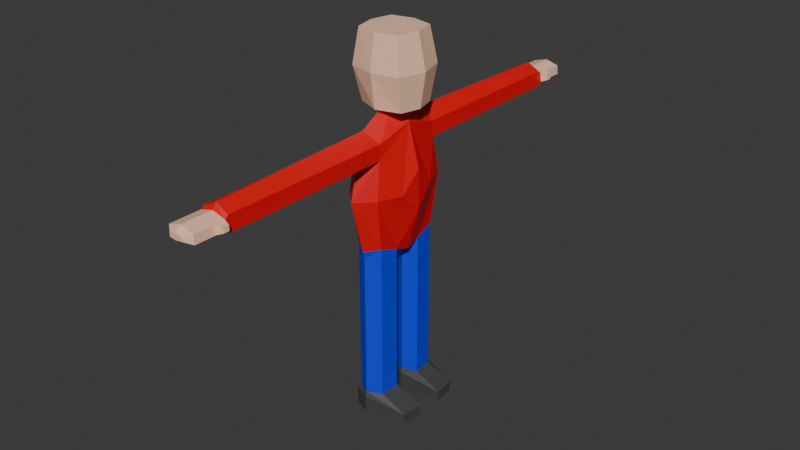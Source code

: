 # Source: Player.blend  (saved by Blender 4.5.88; exported with 4.5.12 LTS)
import bpy
from mathutils import Matrix  # noqa: F401  (used for matrix-valued properties, if any)

bpy.ops.wm.read_factory_settings(use_empty=True)
scene = bpy.context.scene
scene.name = 'Scene'

# ---- materials (node trees are filled in below, after node groups)
mat_suit = bpy.data.materials.new('Suit')
mat_skin = bpy.data.materials.new('Skin')
mat_pants = bpy.data.materials.new('Pants')
mat_shoe = bpy.data.materials.new('Shoe')

# ---- material node trees
mat_suit.use_nodes = True; mat_suit.node_tree.nodes.clear()
_N = mat_suit.node_tree.nodes; _L = mat_suit.node_tree.links
n0 = _N.new('ShaderNodeBsdfPrincipled'); n0.name = 'Principled BSDF'; n0.location = (-200, 100)
n0.inputs[0].default_value = (0.8006, 0.0, 0.005528, 1.0)
n1 = _N.new('ShaderNodeOutputMaterial'); n1.name = 'Material Output'; n1.location = (200, 100)
_L.new(n0.outputs[0], n1.inputs[0])
n1.is_active_output = True
mat_skin.use_nodes = True; mat_skin.node_tree.nodes.clear()
_N = mat_skin.node_tree.nodes; _L = mat_skin.node_tree.links
n0 = _N.new('ShaderNodeBsdfPrincipled'); n0.name = 'Principled BSDF'; n0.location = (-200, 100)
n0.inputs[0].default_value = (1.0, 0.613, 0.4237, 1.0)
n1 = _N.new('ShaderNodeOutputMaterial'); n1.name = 'Material Output'; n1.location = (200, 100)
_L.new(n0.outputs[0], n1.inputs[0])
n1.is_active_output = True
mat_pants.use_nodes = True; mat_pants.node_tree.nodes.clear()
_N = mat_pants.node_tree.nodes; _L = mat_pants.node_tree.links
n0 = _N.new('ShaderNodeBsdfPrincipled'); n0.name = 'Principled BSDF'; n0.location = (-200, 100)
n0.inputs[0].default_value = (0.004982, 0.0401, 0.8003, 1.0)
n1 = _N.new('ShaderNodeOutputMaterial'); n1.name = 'Material Output'; n1.location = (200, 100)
_L.new(n0.outputs[0], n1.inputs[0])
n1.is_active_output = True
mat_shoe.use_nodes = True; mat_shoe.node_tree.nodes.clear()
_N = mat_shoe.node_tree.nodes; _L = mat_shoe.node_tree.links
n0 = _N.new('ShaderNodeBsdfPrincipled'); n0.name = 'Principled BSDF'; n0.location = (-200, 100)
n0.inputs[0].default_value = (0.06508, 0.06508, 0.06526, 1.0)
n1 = _N.new('ShaderNodeOutputMaterial'); n1.name = 'Material Output'; n1.location = (200, 100)
_L.new(n0.outputs[0], n1.inputs[0])
n1.is_active_output = True

# ---- world
world_world = bpy.data.worlds.new('World'); scene.world = world_world
world_world.use_nodes = True; world_world.node_tree.nodes.clear()
_N = world_world.node_tree.nodes; _L = world_world.node_tree.links
n0 = _N.new('ShaderNodeOutputWorld'); n0.name = 'World Output'; n0.location = (200, 100)
n1 = _N.new('ShaderNodeBackground'); n1.name = 'Background'; n1.location = (-200, 100)
n1.inputs[0].default_value = (0.05088, 0.05088, 0.05088, 1.0)
_L.new(n1.outputs[0], n0.inputs[0])
n0.is_active_output = True
world_world.color = (0.05088, 0.05088, 0.05088)
world_world.sun_shadow_jitter_overblur = 0.0

# ---- meshes
me_cube_002 = bpy.data.meshes.new('Cube.002')
me_cube_002.from_pydata([(-0.5852, 1.326, 6.6), (-0.5852, 1.326, 10.48), (0.4339, 1.326, 6.6), (0.4339, 1.326, 10.48), (-0.6969, -6.02e-07, 6.175), (-0.6969, -6.02e-07, 10.91), (-0.6969, 1.617, 8.541), (-0.07568, 1.617, 6.175), (-0.07568, 1.617, 10.91), (0.5455, 1.617, 8.541), (0.5455, -6.02e-07, 6.175), (0.5455, -6.02e-07, 10.91), (-0.9312, -6.02e-07, 8.541), (-0.07568, 2.227, 8.541), (-0.07568, -6.02e-07, 5.808), (-0.07568, -6.02e-07, 11.8), (-0.07568, 1.915, 9.754), (0.4664, 1.411, 9.916), (-0.6189, 1.414, 9.896), (-0.5852, 7.924, 10.48), (0.4339, 7.924, 10.48), (-0.07568, 7.924, 10.73), (-0.07568, 7.924, 9.754), (0.4664, 7.924, 9.916), (-0.6189, 7.924, 9.896), (0.4339, 4.788, 10.48), (0.4664, 4.831, 9.916), (-0.5852, 4.788, 10.48), (-0.07568, 4.934, 10.82), (-0.07568, 4.885, 9.754), (-0.6189, 4.832, 9.896), (0.4339, 4.532, 10.48), (-0.5852, 4.532, 10.48), (-0.6189, 4.58, 9.896), (0.4664, 4.578, 9.916), (-0.07568, 4.691, 10.83), (-0.07568, 4.656, 9.754), (0.8907, 0.7351, 8.541), (0.9744, -6.02e-07, 9.304), (0.9744, -6.02e-07, 7.778), (-0.5852, 8.052, 10.37), (0.4339, 8.052, 10.37), (-0.07568, 8.052, 10.51), (-0.07568, 8.052, 9.949), (0.4664, 8.052, 10.04), (-0.6189, 8.052, 10.03), (-0.5852, 9.225, 10.37), (0.4339, 9.225, 10.37), (-0.07568, 9.225, 10.51), (-0.07568, 9.225, 9.949), (0.4664, 9.225, 10.04), (-0.6189, 9.225, 10.03), (-0.3145, 9.428, 10.28), (0.1629, 9.428, 10.28), (-0.07579, 9.428, 10.35), (-0.07579, 9.428, 10.09), (0.1782, 9.428, 10.13), (-0.3303, 9.428, 10.13), (-0.07568, 8.639, 9.949), (0.4664, 8.434, 10.04), (-0.5852, 8.639, 10.37), (-0.6189, 8.639, 10.03), (0.4339, 8.434, 10.37), (-0.07568, 8.639, 10.51), (0.6743, 8.131, 10.32), (0.6934, 8.131, 10.13), (0.6934, 8.355, 10.13), (0.6743, 8.355, 10.32), (0.4967, 0.5801, 6.361), (-0.07568, 0.3848, 5.819), (-0.6416, 0.6569, 6.386), (-0.07568, 1.7, 6.495), (0.4339, 1.326, 3.605), (-0.07568, 1.617, 3.605), (-0.5852, 1.326, 3.605), (0.4967, 0.5801, 3.605), (-0.07568, 0.3848, 3.605), (-0.6416, 0.6569, 3.605), (0.4339, 1.326, 3.347), (-0.07568, 1.617, 3.347), (-0.5852, 1.326, 3.347), (0.4967, 0.5801, 3.347), (-0.6416, 0.6569, 3.347), (-0.07568, 0.3848, 3.347), (0.4339, 1.326, 0.6803), (-0.07568, 1.617, 0.6803), (-0.5852, 1.326, 0.6803), (0.4967, 0.5801, 0.6803), (-0.6416, 0.6569, 0.6803), (-0.07568, 0.3848, 0.6803), (1.469, 1.362, 0.2331), (-0.076, 1.683, 0.5092), (-0.7335, 1.362, 0.5092), (1.55, 0.5385, 0.2331), (-0.8062, 0.6232, 0.5092), (-0.076, 0.323, 0.5092), (1.469, 1.362, -0.1619), (-0.076, 1.683, -0.1619), (-0.7335, 1.362, -0.1619), (1.55, 0.5385, -0.1619), (-0.8062, 0.6232, -0.1619), (-0.076, 0.323, -0.1619), (-0.5852, -1.326, 6.6), (-0.5852, -1.326, 10.48), (0.4339, -1.326, 6.6), (0.4339, -1.326, 10.48), (-0.6969, -1.617, 8.541), (-0.07568, -1.617, 6.175), (-0.07568, -1.617, 10.91), (0.5455, -1.617, 8.541), (-0.07568, -2.227, 8.541), (-0.07568, -1.915, 9.754), (0.4664, -1.411, 9.916), (-0.6189, -1.414, 9.896), (-0.5852, -7.924, 10.48), (0.4339, -7.924, 10.48), (-0.07568, -7.924, 10.73), (-0.07568, -7.924, 9.754), (0.4664, -7.924, 9.916), (-0.6189, -7.924, 9.896), (0.4339, -4.788, 10.48), (0.4664, -4.831, 9.916), (-0.5852, -4.788, 10.48), (-0.07568, -4.934, 10.82), (-0.07568, -4.885, 9.754), (-0.6189, -4.832, 9.896), (0.4339, -4.532, 10.48), (-0.5852, -4.532, 10.48), (-0.6189, -4.58, 9.896), (0.4664, -4.578, 9.916), (-0.07568, -4.691, 10.83), (-0.07568, -4.656, 9.754), (0.8907, -0.7351, 8.541), (-0.5852, -8.052, 10.37), (0.4339, -8.052, 10.37), (-0.07568, -8.052, 10.51), (-0.07568, -8.052, 9.949), (0.4664, -8.052, 10.04), (-0.6189, -8.052, 10.03), (-0.5852, -9.225, 10.37), (0.4339, -9.225, 10.37), (-0.07568, -9.225, 10.51), (-0.07568, -9.225, 9.949), (0.4664, -9.225, 10.04), (-0.6189, -9.225, 10.03), (-0.3145, -9.428, 10.28), (0.1629, -9.428, 10.28), (-0.07579, -9.428, 10.35), (-0.07579, -9.428, 10.09), (0.1782, -9.428, 10.13), (-0.3303, -9.428, 10.13), (-0.07568, -8.639, 9.949), (0.4664, -8.434, 10.04), (-0.5852, -8.639, 10.37), (-0.6189, -8.639, 10.03), (0.4339, -8.434, 10.37), (-0.07568, -8.639, 10.51), (0.6743, -8.131, 10.32), (0.6934, -8.131, 10.13), (0.6934, -8.355, 10.13), (0.6743, -8.355, 10.32), (0.4967, -0.5801, 6.361), (-0.07568, -0.3848, 5.819), (-0.6416, -0.6569, 6.386), (-0.07568, -1.7, 6.495), (0.4339, -1.326, 3.605), (-0.07568, -1.617, 3.605), (-0.5852, -1.326, 3.605), (0.4967, -0.5801, 3.605), (-0.07568, -0.3848, 3.605), (-0.6416, -0.6569, 3.605), (0.4339, -1.326, 3.347), (-0.07568, -1.617, 3.347), (-0.5852, -1.326, 3.347), (0.4967, -0.5801, 3.347), (-0.6416, -0.6569, 3.347), (-0.07568, -0.3848, 3.347), (0.4339, -1.326, 0.6803), (-0.07568, -1.617, 0.6803), (-0.5852, -1.326, 0.6803), (0.4967, -0.5801, 0.6803), (-0.6416, -0.6569, 0.6803), (-0.07568, -0.3848, 0.6803), (1.469, -1.362, 0.2331), (-0.076, -1.683, 0.5092), (-0.7335, -1.362, 0.5092), (1.55, -0.5385, 0.2331), (-0.8062, -0.6232, 0.5092), (-0.076, -0.323, 0.5092), (1.469, -1.362, -0.1619), (-0.076, -1.683, -0.1619), (-0.7335, -1.362, -0.1619), (1.55, -0.5385, -0.1619), (-0.8062, -0.6232, -0.1619), (-0.076, -0.323, -0.1619), (-0.9332, -0.6475, 11.46), (-0.8873, -0.8116, 14.05), (-0.9332, 0.6475, 11.46), (-0.8873, 0.8116, 14.05), (0.8184, -0.7438, 11.46), (0.7359, -0.8116, 14.05), (0.8184, 0.7438, 11.46), (0.7359, 0.8116, 14.05), (-1.076, -6.02e-07, 11.46), (-1.076, -0.9342, 12.75), (-1.076, -6.02e-07, 14.05), (-1.076, 0.9342, 12.75), (-0.07568, 1.0, 11.46), (-0.07568, 1.0, 14.05), (0.9243, 1.0, 12.75), (1.021, -6.02e-07, 11.46), (0.9243, -6.02e-07, 14.05), (0.9243, -1.0, 12.75), (-0.07568, -1.0, 11.46), (-0.07568, -1.0, 14.05), (-0.07568, -6.02e-07, 14.05), (-0.07568, -6.02e-07, 11.46), (-0.07568, -1.199, 12.75), (1.225, -6.02e-07, 12.75), (-0.07568, 1.199, 12.75), (-1.233, -6.02e-07, 12.75)], [], [(12, 5, 1, 18, 6), (4, 12, 6, 0, 70), (0, 71, 7), (6, 18, 16, 13), (13, 16, 17, 9), (7, 71, 2), (7, 2, 72, 73), (68, 69, 76, 75), (3, 8, 15, 11), (8, 1, 5, 15), (26, 29, 22, 23), (27, 28, 21, 19), (25, 26, 23, 20), (30, 27, 19, 24), (28, 25, 20, 21), (29, 30, 24, 22), (36, 33, 30, 29), (35, 31, 25, 28), (33, 32, 27, 30), (31, 34, 26, 25), (32, 35, 28, 27), (34, 36, 29, 26), (17, 16, 36, 34), (1, 8, 35, 32), (3, 17, 34, 31), (18, 1, 32, 33), (8, 3, 31, 35), (16, 18, 33, 36), (9, 17, 3, 11, 38, 37), (2, 9, 37, 39, 10, 68), (24, 19, 40, 45), (21, 20, 41, 42), (22, 24, 45, 43), (20, 23, 44, 41), (19, 21, 42, 40), (23, 22, 43, 44), (59, 58, 49, 50), (61, 60, 46, 51), (63, 62, 47, 48), (58, 61, 51, 49), (62, 59, 50, 47), (60, 63, 48, 46), (49, 51, 57, 55), (47, 50, 56, 53), (46, 48, 54, 52), (50, 49, 55, 56), (51, 46, 52, 57), (48, 47, 53, 54), (52, 54, 53, 56, 55, 57), (40, 42, 63, 60), (62, 41, 64, 67), (43, 45, 61, 58), (42, 41, 62, 63), (45, 40, 60, 61), (44, 43, 58, 59), (64, 65, 66, 67), (59, 62, 67, 66), (44, 59, 66, 65), (41, 44, 65, 64), (69, 68, 10, 14), (70, 69, 14, 4), (76, 77, 82, 83), (2, 71, 13, 9), (71, 0, 6, 13), (81, 83, 89, 87), (2, 68, 75, 72), (69, 70, 77, 76), (0, 7, 73, 74), (70, 0, 74, 77), (77, 74, 80, 82), (72, 75, 81, 78), (73, 72, 78, 79), (75, 76, 83, 81), (74, 73, 79, 80), (85, 84, 90, 91), (78, 81, 87, 84), (83, 82, 88, 89), (79, 78, 84, 85), (82, 80, 86, 88), (80, 79, 85, 86), (93, 95, 101, 99), (89, 88, 94, 95), (88, 86, 92, 94), (86, 85, 91, 92), (87, 89, 95, 93), (84, 87, 93, 90), (97, 96, 99, 101, 100, 98), (90, 93, 99, 96), (91, 90, 96, 97), (95, 94, 100, 101), (94, 92, 98, 100), (92, 91, 97, 98), (37, 38, 39), (12, 106, 113, 103, 5), (4, 163, 102, 106, 12), (102, 107, 164), (106, 110, 111, 113), (110, 109, 112, 111), (107, 104, 164), (107, 166, 165, 104), (161, 168, 169, 162), (105, 11, 15, 108), (108, 15, 5, 103), (121, 118, 117, 124), (122, 114, 116, 123), (120, 115, 118, 121), (125, 119, 114, 122), (123, 116, 115, 120), (124, 117, 119, 125), (131, 124, 125, 128), (130, 123, 120, 126), (128, 125, 122, 127), (126, 120, 121, 129), (127, 122, 123, 130), (129, 121, 124, 131), (112, 129, 131, 111), (103, 127, 130, 108), (105, 126, 129, 112), (113, 128, 127, 103), (108, 130, 126, 105), (111, 131, 128, 113), (109, 132, 38, 11, 105, 112), (104, 161, 10, 39, 132, 109), (119, 138, 133, 114), (116, 135, 134, 115), (117, 136, 138, 119), (115, 134, 137, 118), (114, 133, 135, 116), (118, 137, 136, 117), (152, 143, 142, 151), (154, 144, 139, 153), (156, 141, 140, 155), (151, 142, 144, 154), (155, 140, 143, 152), (153, 139, 141, 156), (142, 148, 150, 144), (140, 146, 149, 143), (139, 145, 147, 141), (143, 149, 148, 142), (144, 150, 145, 139), (141, 147, 146, 140), (145, 150, 148, 149, 146, 147), (133, 153, 156, 135), (155, 160, 157, 134), (136, 151, 154, 138), (135, 156, 155, 134), (138, 154, 153, 133), (137, 152, 151, 136), (157, 160, 159, 158), (152, 159, 160, 155), (137, 158, 159, 152), (134, 157, 158, 137), (162, 14, 10, 161), (163, 4, 14, 162), (169, 176, 175, 170), (104, 109, 110, 164), (164, 110, 106, 102), (174, 180, 182, 176), (104, 165, 168, 161), (162, 169, 170, 163), (102, 167, 166, 107), (163, 170, 167, 102), (170, 175, 173, 167), (165, 171, 174, 168), (166, 172, 171, 165), (168, 174, 176, 169), (167, 173, 172, 166), (178, 184, 183, 177), (171, 177, 180, 174), (176, 182, 181, 175), (172, 178, 177, 171), (175, 181, 179, 173), (173, 179, 178, 172), (186, 192, 194, 188), (182, 188, 187, 181), (181, 187, 185, 179), (179, 185, 184, 178), (180, 186, 188, 182), (177, 183, 186, 180), (190, 191, 193, 194, 192, 189), (183, 189, 192, 186), (184, 190, 189, 183), (188, 194, 193, 187), (187, 193, 191, 185), (185, 191, 190, 184), (132, 39, 38), (220, 205, 198, 206), (219, 208, 202, 209), (218, 211, 200, 212), (217, 214, 196, 204), (216, 210, 199, 213), (215, 205, 196, 214), (211, 215, 214, 200), (202, 208, 215, 211), (208, 198, 205, 215), (203, 216, 213, 195), (197, 207, 216, 203), (207, 201, 210, 216), (213, 217, 204, 195), (199, 212, 217, 213), (212, 200, 214, 217), (210, 218, 212, 199), (201, 209, 218, 210), (209, 202, 211, 218), (207, 219, 209, 201), (197, 206, 219, 207), (206, 198, 208, 219), (203, 220, 206, 197), (195, 204, 220, 203), (204, 196, 205, 220)])
me_cube_002.polygons.foreach_set('material_index', [0, 0, 2, 0, 0, 2, 2, 2, 0, 0, 0, 0, 0, 0, 0, 0, 0, 0, 0, 0, 0, 0, 0, 0, 0, 0, 0, 0, 0, 0, 0, 0, 0, 0, 0, 0, 1, 1, 1, 1, 1, 1, 1, 1, 1, 1, 1, 1, 1, 1, 1, 1, 1, 1, 1, 1, 1, 1, 1, 2, 2, 2, 0, 0, 2, 2, 2, 2, 2, 2, 2, 2, 2, 2, 3, 2, 2, 2, 2, 2, 3, 3, 3, 3, 3, 3, 3, 3, 3, 3, 3, 3, 0, 0, 0, 2, 0, 0, 2, 2, 2, 0, 0, 0, 0, 0, 0, 0, 0, 0, 0, 0, 0, 0, 0, 0, 0, 0, 0, 0, 0, 0, 0, 0, 0, 0, 0, 0, 0, 1, 1, 1, 1, 1, 1, 1, 1, 1, 1, 1, 1, 1, 1, 1, 1, 1, 1, 1, 1, 1, 1, 1, 2, 2, 2, 0, 0, 2, 2, 2, 2, 2, 2, 2, 2, 2, 2, 3, 2, 2, 2, 2, 2, 3, 3, 3, 3, 3, 3, 3, 3, 3, 3, 3, 3, 0, 1, 1, 1, 1, 1, 1, 1, 1, 1, 1, 1, 1, 1, 1, 1, 1, 1, 1, 1, 1, 1, 1, 1, 1])
_uv = me_cube_002.uv_layers.new(name='UVMap')
_uv.uv.foreach_set('vector', [0.5, 0.125, 0.625, 0.125, 0.625, 0.25, 0.5872, 0.25, 0.5, 0.25, 0.375, 0.125, 0.5, 0.125, 0.5, 0.25, 0.375, 0.25, 0.375, 0.1869, 0.375, 0.25, 0.3919, 0.375, 0.375, 0.375, 0.5, 0.25, 0.5872, 0.25, 0.5641, 0.375, 0.5, 0.375, 0.5, 0.375, 0.5641, 0.375, 0.5885, 0.5, 0.5, 0.5, 0.375, 0.375, 0.3919, 0.375, 0.375, 0.5, 0.375, 0.375, 0.375, 0.5, 0.375, 0.5, 0.375, 0.375, 0.375, 0.5703, 0.25, 0.5953, 0.25, 0.5953, 0.375, 0.5703, 0.625, 0.5, 0.75, 0.5, 0.75, 0.625, 0.625, 0.625, 0.75, 0.5, 0.875, 0.5, 0.875, 0.625, 0.75, 0.625, 0.5885, 0.5, 0.5641, 0.375, 0.5641, 0.375, 0.5885, 0.5, 0.875, 0.5, 0.75, 0.5, 0.75, 0.5, 0.875, 0.5, 0.625, 0.5, 0.5885, 0.5, 0.5885, 0.5, 0.625, 0.5, 0.5872, 0.25, 0.625, 0.25, 0.625, 0.25, 0.5872, 0.25, 0.75, 0.5, 0.625, 0.5, 0.625, 0.5, 0.75, 0.5, 0.5641, 0.375, 0.5872, 0.25, 0.5872, 0.25, 0.5641, 0.375, 0.5641, 0.375, 0.5872, 0.25, 0.5872, 0.25, 0.5641, 0.375, 0.75, 0.5, 0.625, 0.5, 0.625, 0.5, 0.75, 0.5, 0.5872, 0.25, 0.625, 0.25, 0.625, 0.25, 0.5872, 0.25, 0.625, 0.5, 0.5885, 0.5, 0.5885, 0.5, 0.625, 0.5, 0.875, 0.5, 0.75, 0.5, 0.75, 0.5, 0.875, 0.5, 0.5885, 0.5, 0.5641, 0.375, 0.5641, 0.375, 0.5885, 0.5, 0.5885, 0.5, 0.5641, 0.375, 0.5641, 0.375, 0.5885, 0.5, 0.875, 0.5, 0.75, 0.5, 0.75, 0.5, 0.875, 0.5, 0.625, 0.5, 0.5885, 0.5, 0.5885, 0.5, 0.625, 0.5, 0.5872, 0.25, 0.625, 0.25, 0.625, 0.25, 0.5872, 0.25, 0.75, 0.5, 0.625, 0.5, 0.625, 0.5, 0.75, 0.5, 0.5641, 0.375, 0.5872, 0.25, 0.5872, 0.25, 0.5641, 0.375, 0.5, 0.5, 0.5885, 0.5, 0.625, 0.5, 0.625, 0.625, 0.5403, 0.625, 0.5, 0.5682, 0.375, 0.5, 0.5, 0.5, 0.5, 0.5682, 0.4597, 0.625, 0.375, 0.625, 0.375, 0.5703, 0.5872, 0.25, 0.625, 0.25, 0.625, 0.25, 0.5872, 0.25, 0.75, 0.5, 0.625, 0.5, 0.625, 0.5, 0.75, 0.5, 0.5641, 0.375, 0.5872, 0.25, 0.5872, 0.25, 0.5641, 0.375, 0.625, 0.5, 0.5885, 0.5, 0.5885, 0.5, 0.625, 0.5, 0.875, 0.5, 0.75, 0.5, 0.75, 0.5, 0.875, 0.5, 0.5885, 0.5, 0.5641, 0.375, 0.5641, 0.375, 0.5885, 0.5, 0.5885, 0.5, 0.5641, 0.375, 0.5641, 0.375, 0.5885, 0.5, 0.5872, 0.25, 0.625, 0.25, 0.625, 0.25, 0.5872, 0.25, 0.75, 0.5, 0.625, 0.5, 0.625, 0.5, 0.75, 0.5, 0.5641, 0.375, 0.5872, 0.25, 0.5872, 0.25, 0.5641, 0.375, 0.625, 0.5, 0.5885, 0.5, 0.5885, 0.5, 0.625, 0.5, 0.875, 0.5, 0.75, 0.5, 0.75, 0.5, 0.875, 0.5, 0.5641, 0.375, 0.5872, 0.25, 0.5872, 0.25, 0.5641, 0.375, 0.625, 0.5, 0.5885, 0.5, 0.5885, 0.5, 0.625, 0.5, 0.875, 0.5, 0.75, 0.5, 0.75, 0.5, 0.875, 0.5, 0.5885, 0.5, 0.5641, 0.375, 0.5641, 0.375, 0.5885, 0.5, 0.5872, 0.25, 0.625, 0.25, 0.625, 0.25, 0.5872, 0.25, 0.75, 0.5, 0.625, 0.5, 0.625, 0.5, 0.75, 0.5, 0.625, 0.25, 0.75, 0.5, 0.625, 0.5, 0.5885, 0.5, 0.5641, 0.375, 0.5872, 0.25, 0.875, 0.5, 0.75, 0.5, 0.75, 0.5, 0.875, 0.5, 0.625, 0.5, 0.625, 0.5, 0.625, 0.5, 0.625, 0.5, 0.5641, 0.375, 0.5872, 0.25, 0.5872, 0.25, 0.5641, 0.375, 0.75, 0.5, 0.625, 0.5, 0.625, 0.5, 0.75, 0.5, 0.5872, 0.25, 0.625, 0.25, 0.625, 0.25, 0.5872, 0.25, 0.5885, 0.5, 0.5641, 0.375, 0.5641, 0.375, 0.5885, 0.5, 0.625, 0.5, 0.5885, 0.5, 0.5885, 0.5, 0.625, 0.5, 0.5885, 0.5, 0.625, 0.5, 0.625, 0.5, 0.5885, 0.5, 0.5885, 0.5, 0.5885, 0.5, 0.5885, 0.5, 0.5885, 0.5, 0.625, 0.5, 0.5885, 0.5, 0.5885, 0.5, 0.625, 0.5, 0.25, 0.5953, 0.375, 0.5703, 0.375, 0.625, 0.25, 0.625, 0.125, 0.5631, 0.25, 0.5953, 0.25, 0.625, 0.125, 0.625, 0.25, 0.5953, 0.125, 0.5631, 0.125, 0.5631, 0.25, 0.5953, 0.375, 0.5, 0.3919, 0.375, 0.5, 0.375, 0.5, 0.5, 0.3919, 0.375, 0.375, 0.25, 0.5, 0.25, 0.5, 0.375, 0.375, 0.5703, 0.25, 0.5953, 0.25, 0.5953, 0.375, 0.5703, 0.375, 0.5, 0.375, 0.5703, 0.375, 0.5703, 0.375, 0.5, 0.25, 0.5953, 0.125, 0.5631, 0.125, 0.5631, 0.25, 0.5953, 0.375, 0.25, 0.375, 0.375, 0.375, 0.375, 0.375, 0.25, 0.375, 0.1869, 0.375, 0.25, 0.375, 0.25, 0.375, 0.1869, 0.375, 0.1869, 0.375, 0.25, 0.375, 0.25, 0.375, 0.1869, 0.375, 0.5, 0.375, 0.5703, 0.375, 0.5703, 0.375, 0.5, 0.375, 0.375, 0.375, 0.5, 0.375, 0.5, 0.375, 0.375, 0.375, 0.5703, 0.25, 0.5953, 0.25, 0.5953, 0.375, 0.5703, 0.375, 0.25, 0.375, 0.375, 0.375, 0.375, 0.375, 0.25, 0.375, 0.375, 0.375, 0.5, 0.375, 0.5, 0.375, 0.375, 0.375, 0.5, 0.375, 0.5703, 0.375, 0.5703, 0.375, 0.5, 0.25, 0.5953, 0.125, 0.5631, 0.125, 0.5631, 0.25, 0.5953, 0.375, 0.375, 0.375, 0.5, 0.375, 0.5, 0.375, 0.375, 0.375, 0.1869, 0.375, 0.25, 0.375, 0.25, 0.375, 0.1869, 0.375, 0.25, 0.375, 0.375, 0.375, 0.375, 0.375, 0.25, 0.375, 0.5703, 0.25, 0.5953, 0.25, 0.5953, 0.375, 0.5703, 0.25, 0.5953, 0.125, 0.5631, 0.125, 0.5631, 0.25, 0.5953, 0.375, 0.1869, 0.375, 0.25, 0.375, 0.25, 0.375, 0.1869, 0.375, 0.25, 0.375, 0.375, 0.375, 0.375, 0.375, 0.25, 0.375, 0.5703, 0.25, 0.5953, 0.25, 0.5953, 0.375, 0.5703, 0.375, 0.5, 0.375, 0.5703, 0.375, 0.5703, 0.375, 0.5, 0.375, 0.375, 0.375, 0.5, 0.375, 0.5703, 0.25, 0.5953, 0.375, 0.1869, 0.375, 0.25, 0.375, 0.5, 0.375, 0.5703, 0.375, 0.5703, 0.375, 0.5, 0.375, 0.375, 0.375, 0.5, 0.375, 0.5, 0.375, 0.375, 0.25, 0.5953, 0.125, 0.5631, 0.125, 0.5631, 0.25, 0.5953, 0.375, 0.1869, 0.375, 0.25, 0.375, 0.25, 0.375, 0.1869, 0.375, 0.25, 0.375, 0.375, 0.375, 0.375, 0.375, 0.25, 0.5, 0.5682, 0.5403, 0.625, 0.4597, 0.625, 0.5, 0.125, 0.5, 0.25, 0.5872, 0.25, 0.625, 0.25, 0.625, 0.125, 0.375, 0.125, 0.375, 0.1869, 0.375, 0.25, 0.5, 0.25, 0.5, 0.125, 0.375, 0.25, 0.375, 0.375, 0.3919, 0.375, 0.5, 0.25, 0.5, 0.375, 0.5641, 0.375, 0.5872, 0.25, 0.5, 0.375, 0.5, 0.5, 0.5885, 0.5, 0.5641, 0.375, 0.375, 0.375, 0.375, 0.5, 0.3919, 0.375, 0.375, 0.375, 0.375, 0.375, 0.375, 0.5, 0.375, 0.5, 0.375, 0.5703, 0.375, 0.5703, 0.25, 0.5953, 0.25, 0.5953, 0.625, 0.5, 0.625, 0.625, 0.75, 0.625, 0.75, 0.5, 0.75, 0.5, 0.75, 0.625, 0.875, 0.625, 0.875, 0.5, 0.5885, 0.5, 0.5885, 0.5, 0.5641, 0.375, 0.5641, 0.375, 0.875, 0.5, 0.875, 0.5, 0.75, 0.5, 0.75, 0.5, 0.625, 0.5, 0.625, 0.5, 0.5885, 0.5, 0.5885, 0.5, 0.5872, 0.25, 0.5872, 0.25, 0.625, 0.25, 0.625, 0.25, 0.75, 0.5, 0.75, 0.5, 0.625, 0.5, 0.625, 0.5, 0.5641, 0.375, 0.5641, 0.375, 0.5872, 0.25, 0.5872, 0.25, 0.5641, 0.375, 0.5641, 0.375, 0.5872, 0.25, 0.5872, 0.25, 0.75, 0.5, 0.75, 0.5, 0.625, 0.5, 0.625, 0.5, 0.5872, 0.25, 0.5872, 0.25, 0.625, 0.25, 0.625, 0.25, 0.625, 0.5, 0.625, 0.5, 0.5885, 0.5, 0.5885, 0.5, 0.875, 0.5, 0.875, 0.5, 0.75, 0.5, 0.75, 0.5, 0.5885, 0.5, 0.5885, 0.5, 0.5641, 0.375, 0.5641, 0.375, 0.5885, 0.5, 0.5885, 0.5, 0.5641, 0.375, 0.5641, 0.375, 0.875, 0.5, 0.875, 0.5, 0.75, 0.5, 0.75, 0.5, 0.625, 0.5, 0.625, 0.5, 0.5885, 0.5, 0.5885, 0.5, 0.5872, 0.25, 0.5872, 0.25, 0.625, 0.25, 0.625, 0.25, 0.75, 0.5, 0.75, 0.5, 0.625, 0.5, 0.625, 0.5, 0.5641, 0.375, 0.5641, 0.375, 0.5872, 0.25, 0.5872, 0.25, 0.5, 0.5, 0.5, 0.5682, 0.5403, 0.625, 0.625, 0.625, 0.625, 0.5, 0.5885, 0.5, 0.375, 0.5, 0.375, 0.5703, 0.375, 0.625, 0.4597, 0.625, 0.5, 0.5682, 0.5, 0.5, 0.5872, 0.25, 0.5872, 0.25, 0.625, 0.25, 0.625, 0.25, 0.75, 0.5, 0.75, 0.5, 0.625, 0.5, 0.625, 0.5, 0.5641, 0.375, 0.5641, 0.375, 0.5872, 0.25, 0.5872, 0.25, 0.625, 0.5, 0.625, 0.5, 0.5885, 0.5, 0.5885, 0.5, 0.875, 0.5, 0.875, 0.5, 0.75, 0.5, 0.75, 0.5, 0.5885, 0.5, 0.5885, 0.5, 0.5641, 0.375, 0.5641, 0.375, 0.5885, 0.5, 0.5885, 0.5, 0.5641, 0.375, 0.5641, 0.375, 0.5872, 0.25, 0.5872, 0.25, 0.625, 0.25, 0.625, 0.25, 0.75, 0.5, 0.75, 0.5, 0.625, 0.5, 0.625, 0.5, 0.5641, 0.375, 0.5641, 0.375, 0.5872, 0.25, 0.5872, 0.25, 0.625, 0.5, 0.625, 0.5, 0.5885, 0.5, 0.5885, 0.5, 0.875, 0.5, 0.875, 0.5, 0.75, 0.5, 0.75, 0.5, 0.5641, 0.375, 0.5641, 0.375, 0.5872, 0.25, 0.5872, 0.25, 0.625, 0.5, 0.625, 0.5, 0.5885, 0.5, 0.5885, 0.5, 0.875, 0.5, 0.875, 0.5, 0.75, 0.5, 0.75, 0.5, 0.5885, 0.5, 0.5885, 0.5, 0.5641, 0.375, 0.5641, 0.375, 0.5872, 0.25, 0.5872, 0.25, 0.625, 0.25, 0.625, 0.25, 0.75, 0.5, 0.75, 0.5, 0.625, 0.5, 0.625, 0.5, 0.625, 0.25, 0.5872, 0.25, 0.5641, 0.375, 0.5885, 0.5, 0.625, 0.5, 0.75, 0.5, 0.875, 0.5, 0.875, 0.5, 0.75, 0.5, 0.75, 0.5, 0.625, 0.5, 0.625, 0.5, 0.625, 0.5, 0.625, 0.5, 0.5641, 0.375, 0.5641, 0.375, 0.5872, 0.25, 0.5872, 0.25, 0.75, 0.5, 0.75, 0.5, 0.625, 0.5, 0.625, 0.5, 0.5872, 0.25, 0.5872, 0.25, 0.625, 0.25, 0.625, 0.25, 0.5885, 0.5, 0.5885, 0.5, 0.5641, 0.375, 0.5641, 0.375, 0.625, 0.5, 0.625, 0.5, 0.5885, 0.5, 0.5885, 0.5, 0.5885, 0.5, 0.5885, 0.5, 0.625, 0.5, 0.625, 0.5, 0.5885, 0.5, 0.5885, 0.5, 0.5885, 0.5, 0.5885, 0.5, 0.625, 0.5, 0.625, 0.5, 0.5885, 0.5, 0.5885, 0.5, 0.25, 0.5953, 0.25, 0.625, 0.375, 0.625, 0.375, 0.5703, 0.125, 0.5631, 0.125, 0.625, 0.25, 0.625, 0.25, 0.5953, 0.25, 0.5953, 0.25, 0.5953, 0.125, 0.5631, 0.125, 0.5631, 0.375, 0.5, 0.5, 0.5, 0.5, 0.375, 0.3919, 0.375, 0.3919, 0.375, 0.5, 0.375, 0.5, 0.25, 0.375, 0.25, 0.375, 0.5703, 0.375, 0.5703, 0.25, 0.5953, 0.25, 0.5953, 0.375, 0.5, 0.375, 0.5, 0.375, 0.5703, 0.375, 0.5703, 0.25, 0.5953, 0.25, 0.5953, 0.125, 0.5631, 0.125, 0.5631, 0.375, 0.25, 0.375, 0.25, 0.375, 0.375, 0.375, 0.375, 0.375, 0.1869, 0.375, 0.1869, 0.375, 0.25, 0.375, 0.25, 0.375, 0.1869, 0.375, 0.1869, 0.375, 0.25, 0.375, 0.25, 0.375, 0.5, 0.375, 0.5, 0.375, 0.5703, 0.375, 0.5703, 0.375, 0.375, 0.375, 0.375, 0.375, 0.5, 0.375, 0.5, 0.375, 0.5703, 0.375, 0.5703, 0.25, 0.5953, 0.25, 0.5953, 0.375, 0.25, 0.375, 0.25, 0.375, 0.375, 0.375, 0.375, 0.375, 0.375, 0.375, 0.375, 0.375, 0.5, 0.375, 0.5, 0.375, 0.5, 0.375, 0.5, 0.375, 0.5703, 0.375, 0.5703, 0.25, 0.5953, 0.25, 0.5953, 0.125, 0.5631, 0.125, 0.5631, 0.375, 0.375, 0.375, 0.375, 0.375, 0.5, 0.375, 0.5, 0.375, 0.1869, 0.375, 0.1869, 0.375, 0.25, 0.375, 0.25, 0.375, 0.25, 0.375, 0.25, 0.375, 0.375, 0.375, 0.375, 0.375, 0.5703, 0.375, 0.5703, 0.25, 0.5953, 0.25, 0.5953, 0.25, 0.5953, 0.25, 0.5953, 0.125, 0.5631, 0.125, 0.5631, 0.375, 0.1869, 0.375, 0.1869, 0.375, 0.25, 0.375, 0.25, 0.375, 0.25, 0.375, 0.25, 0.375, 0.375, 0.375, 0.375, 0.375, 0.5703, 0.375, 0.5703, 0.25, 0.5953, 0.25, 0.5953, 0.375, 0.5, 0.375, 0.5, 0.375, 0.5703, 0.375, 0.5703, 0.375, 0.375, 0.375, 0.25, 0.375, 0.1869, 0.25, 0.5953, 0.375, 0.5703, 0.375, 0.5, 0.375, 0.5, 0.375, 0.5, 0.375, 0.5703, 0.375, 0.5703, 0.375, 0.375, 0.375, 0.375, 0.375, 0.5, 0.375, 0.5, 0.25, 0.5953, 0.25, 0.5953, 0.125, 0.5631, 0.125, 0.5631, 0.375, 0.1869, 0.375, 0.1869, 0.375, 0.25, 0.375, 0.25, 0.375, 0.25, 0.375, 0.25, 0.375, 0.375, 0.375, 0.375, 0.5, 0.5682, 0.4597, 0.625, 0.5403, 0.625, 0.5, 0.125, 0.625, 0.125, 0.625, 0.25, 0.5, 0.25, 0.5, 0.375, 0.625, 0.375, 0.625, 0.5, 0.5, 0.5, 0.5, 0.625, 0.625, 0.625, 0.625, 0.75, 0.5, 0.75, 0.5, 0.875, 0.625, 0.875, 0.625, 1.0, 0.5, 1.0, 0.25, 0.625, 0.375, 0.625, 0.375, 0.75, 0.25, 0.75, 0.75, 0.625, 0.875, 0.625, 0.875, 0.75, 0.75, 0.75, 0.625, 0.625, 0.75, 0.625, 0.75, 0.75, 0.625, 0.75, 0.625, 0.5, 0.75, 0.5, 0.75, 0.625, 0.625, 0.625, 0.75, 0.5, 0.875, 0.5, 0.875, 0.625, 0.75, 0.625, 0.125, 0.625, 0.25, 0.625, 0.25, 0.75, 0.125, 0.75, 0.125, 0.5, 0.25, 0.5, 0.25, 0.625, 0.125, 0.625, 0.25, 0.5, 0.375, 0.5, 0.375, 0.625, 0.25, 0.625, 0.375, 0.875, 0.5, 0.875, 0.5, 1.0, 0.375, 1.0, 0.375, 0.75, 0.5, 0.75, 0.5, 0.875, 0.375, 0.875, 0.5, 0.75, 0.625, 0.75, 0.625, 0.875, 0.5, 0.875, 0.375, 0.625, 0.5, 0.625, 0.5, 0.75, 0.375, 0.75, 0.375, 0.5, 0.5, 0.5, 0.5, 0.625, 0.375, 0.625, 0.5, 0.5, 0.625, 0.5, 0.625, 0.625, 0.5, 0.625, 0.375, 0.375, 0.5, 0.375, 0.5, 0.5, 0.375, 0.5, 0.375, 0.25, 0.5, 0.25, 0.5, 0.375, 0.375, 0.375, 0.5, 0.25, 0.625, 0.25, 0.625, 0.375, 0.5, 0.375, 0.375, 0.125, 0.5, 0.125, 0.5, 0.25, 0.375, 0.25, 0.375, 0.0, 0.5, 0.0, 0.5, 0.125, 0.375, 0.125, 0.5, 0.0, 0.625, 0.0, 0.625, 0.125, 0.5, 0.125])
me_cube_002.materials.append(mat_suit)
me_cube_002.materials.append(mat_skin)
me_cube_002.materials.append(mat_pants)
me_cube_002.materials.append(mat_shoe)
me_cube_002.update()
arm_armature = bpy.data.armatures.new('Armature')  # bones are not reproduced

# ---- objects
ob_body = bpy.data.objects.new('Body', me_cube_002)
ob_armature = bpy.data.objects.new('Armature', arm_armature)

# ---- transforms, parenting, visibility, modifiers, constraints
ob_body.parent = ob_armature
ob_body.location = (0.0, 0.0, 0.0)
_vg = ob_body.vertex_groups.new(name='Bone')
for _i, _w in zip([4, 9, 10, 13, 14, 17, 37, 38, 39, 68, 70, 109, 110, 132, 161, 163], [0.4971, 0.1964, 0.6, 0.07842, 0.08284, 0.009513, 0.6087, 0.2503, 0.8136, 0.06353, 0.05725, 0.1948, 0.07839, 0.6074, 0.06155, 0.05058]): _vg.add([_i], _w, 'REPLACE')
_vg = ob_body.vertex_groups.new(name='Bone.001')
for _i, _w in zip([0, 1, 3, 5, 6, 9, 11, 12, 13, 15, 16, 17, 18, 37, 38, 39, 102, 103, 105, 106, 109, 110, 111, 112, 132], [0.004498, 0.06784, 0.02603, 0.8322, 0.5876, 0.4796, 0.8752, 0.9113, 0.5389, 0.006237, 0.04194, 0.04722, 0.1238, 0.2116, 0.6508, 0.04096, 0.01188, 0.07016, 0.01562, 0.6345, 0.4819, 0.5542, 0.02047, 0.00505, 0.2105]): _vg.add([_i], _w, 'REPLACE')
_vg = ob_body.vertex_groups.new(name='Bone.002')
for _i, _w in zip([5, 11, 15, 195, 196, 197, 198, 199, 200, 201, 202, 203, 204, 205, 206, 207, 208, 209, 210, 211, 212, 213, 214, 215, 216, 217, 218, 219, 220], [0.05596, 0.04994, 0.9644, 1.0, 1.0, 1.0, 1.0, 1.0, 1.0, 1.0, 1.0, 1.0, 1.0, 1.0, 1.0, 1.0, 1.0, 1.0, 1.0, 1.0, 1.0, 1.0, 1.0, 1.0, 1.0, 1.0, 1.0, 1.0, 1.0]): _vg.add([_i], _w, 'REPLACE')
_vg = ob_body.vertex_groups.new(name='Bone.003')
for _i, _w in zip([1, 3, 5, 6, 8, 9, 11, 13, 16, 17, 18, 37, 38], [0.9224, 0.9562, 0.05872, 0.2657, 0.9738, 0.1953, 0.03054, 0.2461, 0.8896, 0.9132, 0.8486, 0.1195, 0.01818]): _vg.add([_i], _w, 'REPLACE')
_vg = ob_body.vertex_groups.new(name='Bone.004')
for _i, _w in zip([16, 25, 26, 27, 28, 29, 30, 31, 32, 33, 34, 35, 36], [0.02718, 0.1242, 0.144, 0.1543, 0.07404, 0.1335, 0.1758, 0.8713, 0.7877, 0.7834, 0.8356, 0.5173, 0.8052]): _vg.add([_i], _w, 'REPLACE')
_vg = ob_body.vertex_groups.new(name='Bone.005')
for _i, _w in zip([19, 20, 21, 22, 23, 24, 25, 26, 27, 28, 29, 30, 31, 32, 33, 34, 35, 36, 40, 41, 42, 43, 44, 45, 51, 58, 59, 60, 61, 62, 64, 65, 66, 67], [0.8778, 0.9001, 0.9069, 0.9523, 0.8845, 0.9211, 0.8733, 0.8518, 0.8406, 0.9236, 0.8629, 0.8178, 0.1148, 0.1899, 0.1919, 0.1483, 0.48, 0.1812, 0.5446, 0.4425, 0.1355, 0.8624, 0.4848, 0.7708, 0.01279, 0.07842, 0.1243, 0.09755, 0.132, 0.09448, 0.2758, 0.2888, 0.1787, 0.1721]): _vg.add([_i], _w, 'REPLACE')
_vg = ob_body.vertex_groups.new(name='Bone.006')
for _i, _w in zip([19, 20, 21, 22, 23, 24, 40, 41, 42, 43, 44, 45, 46, 47, 48, 49, 50, 51, 52, 53, 54, 55, 56, 57, 58, 59, 60, 61, 62, 63, 64, 65, 66, 67], [0.1197, 0.09886, 0.09249, 0.04077, 0.1133, 0.07565, 0.454, 0.5569, 0.8644, 0.1369, 0.5142, 0.2274, 0.9762, 0.9901, 0.9981, 0.9895, 0.9853, 0.9685, 0.9903, 0.9969, 0.9956, 0.9941, 0.9953, 0.9896, 0.9215, 0.8754, 0.9022, 0.8677, 0.9054, 0.9901, 0.7238, 0.7106, 0.821, 0.8276]): _vg.add([_i], _w, 'REPLACE')
_vg = ob_body.vertex_groups.new(name='Bone.007')
for _i, _w in zip([5, 11, 103, 105, 106, 108, 109, 110, 111, 112, 113, 128, 132], [0.05288, 0.02118, 0.8775, 0.9085, 0.178, 0.9626, 0.1357, 0.1937, 0.7742, 0.5777, 0.6123, 0.002973, 0.07822]): _vg.add([_i], _w, 'REPLACE')
_vg = ob_body.vertex_groups.new(name='Bone.008')
for _i, _w in zip([103, 105, 106, 109, 110, 111, 112, 113, 120, 121, 122, 123, 124, 125, 126, 127, 128, 129, 130, 131, 132], [0.04573, 0.05404, 0.008918, 0.05988, 0.02829, 0.1645, 0.3723, 0.3582, 0.1104, 0.1563, 0.1395, 0.009091, 0.1522, 0.1813, 0.8495, 0.7373, 0.7538, 0.8169, 0.1781, 0.7668, 0.03881]): _vg.add([_i], _w, 'REPLACE')
_vg = ob_body.vertex_groups.new(name='Bone.009')
for _i, _w in zip([114, 115, 116, 117, 118, 119, 120, 121, 122, 123, 124, 125, 126, 127, 128, 129, 130, 131, 133, 134, 135, 136, 137, 138, 151, 152, 153, 154, 155, 157, 158, 159, 160], [0.7697, 0.1782, 0.8594, 0.7229, 0.6875, 0.3368, 0.8845, 0.8356, 0.853, 0.9651, 0.8358, 0.8028, 0.1374, 0.2418, 0.2159, 0.1699, 0.8179, 0.2092, 0.3861, 0.1069, 0.06228, 0.251, 0.3118, 0.2513, 0.01385, 0.07238, 0.05948, 0.0534, 0.02565, 0.1068, 0.1545, 0.09171, 0.07532]): _vg.add([_i], _w, 'REPLACE')
_vg = ob_body.vertex_groups.new(name='Bone.010')
for _i, _w in zip([114, 115, 116, 117, 118, 119, 133, 134, 135, 136, 137, 138, 139, 140, 141, 142, 143, 144, 145, 146, 147, 148, 149, 150, 151, 152, 153, 154, 155, 156, 157, 158, 159, 160], [0.2281, 0.821, 0.1405, 0.2741, 0.3098, 0.6595, 0.6125, 0.8925, 0.9377, 0.7479, 0.6869, 0.7467, 0.9866, 0.995, 0.9996, 0.9946, 0.9911, 0.9856, 0.9951, 0.998, 0.9992, 0.9965, 0.9969, 0.9948, 0.9679, 0.9273, 0.9403, 0.9462, 0.962, 0.9974, 0.8927, 0.8449, 0.9079, 0.9244]): _vg.add([_i], _w, 'REPLACE')
_vg = ob_body.vertex_groups.new(name='Bone.011')
for _i, _w in zip([0, 2, 4, 6, 7, 9, 10, 13, 14, 39, 68, 69, 70, 71, 76, 77, 162], [0.5521, 0.5579, 0.2526, 0.0669, 0.4916, 0.05601, 0.2018, 0.06416, 0.6922, 0.05131, 0.8647, 0.9241, 0.8162, 0.5053, 0.02036, 0.01298, 0.04874]): _vg.add([_i], _w, 'REPLACE')
_vg = ob_body.vertex_groups.new(name='Bone.012')
for _i, _w in zip([0, 2, 6, 7, 9, 13, 68, 69, 70, 71, 72, 73, 74, 75, 76, 77, 78, 79, 80, 81, 82, 83], [0.3946, 0.392, 0.05033, 0.4909, 0.06296, 0.05954, 0.05596, 0.02079, 0.0789, 0.4545, 0.8596, 0.8349, 0.8133, 0.8015, 0.7772, 0.7693, 0.1379, 0.156, 0.1759, 0.1743, 0.1917, 0.1711]): _vg.add([_i], _w, 'REPLACE')
_vg = ob_body.vertex_groups.new(name='Bone.013')
for _i, _w in zip([72, 73, 74, 75, 76, 77, 78, 79, 80, 81, 82, 83, 84, 85, 86, 87, 88, 89, 91, 92, 94, 95, 97, 98, 99, 100, 101], [0.1293, 0.1536, 0.1684, 0.1705, 0.1863, 0.1977, 0.8483, 0.8366, 0.8165, 0.805, 0.7967, 0.8161, 0.1647, 0.784, 0.8583, 0.2082, 0.8498, 0.8255, 0.7691, 0.5576, 0.5891, 0.8043, 0.3186, 0.5116, 0.0358, 0.5746, 0.8197]): _vg.add([_i], _w, 'REPLACE')
_vg = ob_body.vertex_groups.new(name='Bone.014')
for _i, _w in zip([84, 85, 86, 87, 88, 89, 90, 91, 92, 93, 94, 95, 96, 97, 98, 99, 100, 101], [0.833, 0.2131, 0.1376, 0.7883, 0.1449, 0.1703, 0.9994, 0.2292, 0.4401, 0.9862, 0.4079, 0.1935, 0.987, 0.681, 0.4879, 0.957, 0.4247, 0.1798]): _vg.add([_i], _w, 'REPLACE')
_vg = ob_body.vertex_groups.new(name='Bone.015')
for _i, _w in zip([4, 10, 14, 39, 102, 104, 106, 107, 109, 110, 161, 162, 163, 164, 168, 169, 170], [0.2063, 0.1757, 0.2042, 0.05082, 0.565, 0.5564, 0.07068, 0.4939, 0.05613, 0.06551, 0.8636, 0.8874, 0.8342, 0.507, 0.00204, 0.02478, 0.01398]): _vg.add([_i], _w, 'REPLACE')
_vg = ob_body.vertex_groups.new(name='Bone.016')
for _i, _w in zip([102, 104, 106, 107, 109, 110, 161, 162, 163, 164, 165, 166, 167, 168, 169, 170, 171, 172, 173, 174, 175, 176], [0.3771, 0.3954, 0.05718, 0.4918, 0.0641, 0.06221, 0.05495, 0.0234, 0.06954, 0.4552, 0.8719, 0.8578, 0.8218, 0.7844, 0.7524, 0.7573, 0.1257, 0.1348, 0.1682, 0.1875, 0.201, 0.1895]): _vg.add([_i], _w, 'REPLACE')
_vg = ob_body.vertex_groups.new(name='Bone.017')
for _i, _w in zip([165, 166, 167, 168, 169, 170, 171, 172, 173, 174, 175, 176, 177, 178, 179, 180, 181, 182, 184, 185, 187, 188, 190, 191, 192, 193, 194], [0.1179, 0.1327, 0.1605, 0.1837, 0.2053, 0.2069, 0.8609, 0.8581, 0.8239, 0.7876, 0.7845, 0.7922, 0.1116, 0.6988, 0.8318, 0.1612, 0.806, 0.7037, 0.3702, 0.5098, 0.5454, 0.4362, 0.2282, 0.4747, 0.04225, 0.5443, 0.7219]): _vg.add([_i], _w, 'REPLACE')
_vg = ob_body.vertex_groups.new(name='Bone.018')
for _i, _w in zip([177, 178, 179, 180, 181, 182, 183, 184, 185, 186, 187, 188, 189, 190, 191, 192, 193, 194], [0.8869, 0.2991, 0.1644, 0.8349, 0.1881, 0.2912, 1.006, 0.6287, 0.4881, 0.9773, 0.4513, 0.561, 0.9928, 0.7715, 0.5248, 0.9537, 0.4548, 0.2774]): _vg.add([_i], _w, 'REPLACE')
_m = ob_body.modifiers.new('Armature', 'ARMATURE')
_m.object = ob_armature
ob_armature.location = (0.0, 0.0, 0.0)

# ---- collection membership
scene.collection.objects.link(ob_body)
scene.collection.objects.link(ob_armature)

# ---- scene / render settings (as saved in the file)
scene.frame_start = 1; scene.frame_end = 250; scene.frame_set(0)
scene.render.engine = 'BLENDER_EEVEE_NEXT'
bpy.context.view_layer.update()

# ---- added for rendering (the .blend has no active camera and no usable light): camera, sun
cam_auto = bpy.data.cameras.new('AutoCamera')
cam_auto.lens = 50.0
cam_auto.sensor_width = 36.0
cam_auto.clip_end = 1000.0
ob_auto_camera = bpy.data.objects.new('AutoCamera', cam_auto)
scene.collection.objects.link(ob_auto_camera)
ob_auto_camera.location = (22.1531, -26.3936, 24.5374)
ob_auto_camera.rotation_euler = (1.09748, -7.21219e-08, 0.694738)
scene.camera = ob_auto_camera
light_auto_sun = bpy.data.lights.new('AutoSun', 'SUN')
light_auto_sun.energy = 3.0
light_auto_sun.angle = 0.0523599
ob_auto_sun = bpy.data.objects.new('AutoSun', light_auto_sun)
scene.collection.objects.link(ob_auto_sun)
ob_auto_sun.rotation_euler = (0.872665, 0.174533, 0.523599)
bpy.context.view_layer.update()
